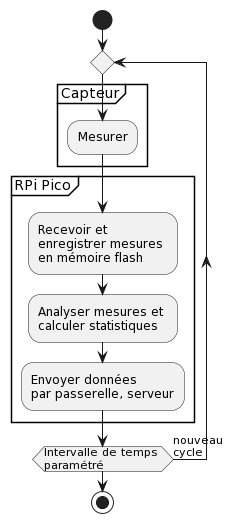

The diagram above was rendered by PlantUML. Its source (embedded in the PNG):
@startuml
start
repeat
  partition Capteur {
    :Mesurer;
  }
  partition RPi Pico {
    :Recevoir et \nenregistrer mesures \nen mémoire flash;
    :Analyser mesures et \ncalculer statistiques;
    :Envoyer données \npar passerelle, serveur;
  }
repeat while (Intervalle de temps \nparamétré) is (nouveau \ncycle)
stop
@enduml